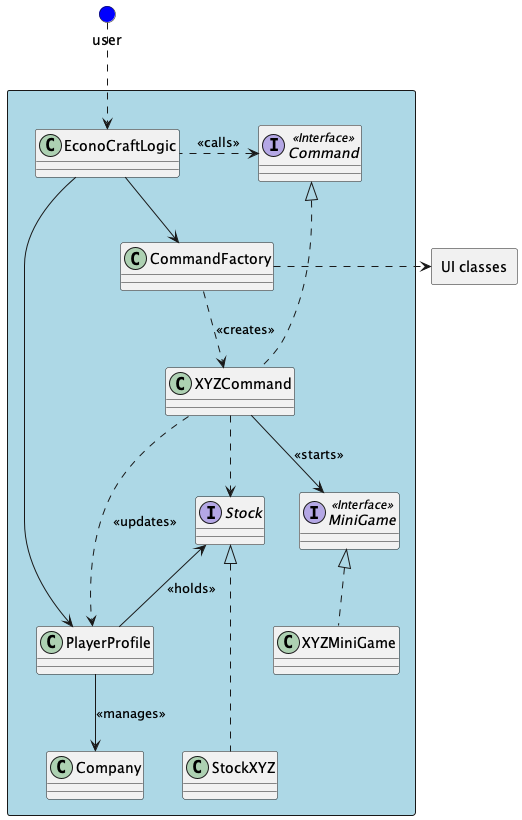

The diagram above was rendered by PlantUML. Its source (embedded in the PNG):
@startuml

circle user #blue

package " " <<Rectangle>> #lightblue {
    Class EconoCraftLogic
    Class CommandFactory
    Interface Command <<Interface>>
    Interface MiniGame <<Interface>>
    Class XYZCommand
    Class XYZMiniGame
    Class StockXYZ
    Class PlayerProfile
    Class Company
    Interface Stock
}

package "UI classes" <<Rectangle>> {
}

user -down.> EconoCraftLogic
EconoCraftLogic -down-> CommandFactory
CommandFactory -right.> "UI classes"
CommandFactory -down.> XYZCommand : <<creates>>
XYZCommand -.> PlayerProfile : <<updates>>
Command <|.. XYZCommand
Stock <|... StockXYZ
EconoCraftLogic -left.> Command : <<calls>>
EconoCraftLogic -down-> PlayerProfile
XYZCommand -down-> MiniGame : <<starts>>
MiniGame <|.. XYZMiniGame
PlayerProfile -down-> Company : <<manages>>
XYZCommand -.> Stock
PlayerProfile -up-> Stock : <<holds>>




@enduml